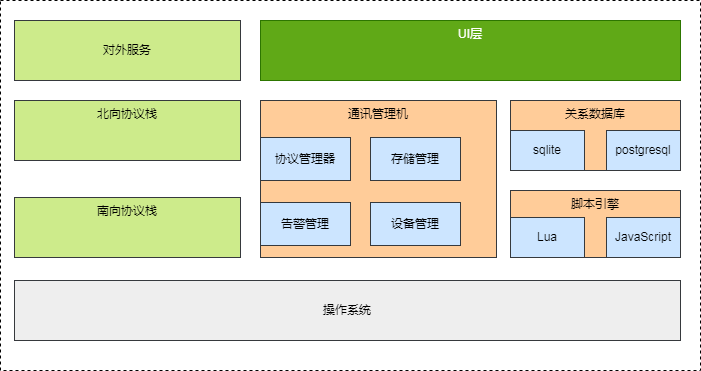

The diagram above was exported from draw.io. Its source (the exported page's mxGraphModel, read from the mxfile embedded in the PNG):
<mxGraphModel dx="1547" dy="812" grid="1" gridSize="10" guides="1" tooltips="1" connect="1" arrows="1" fold="1" page="1" pageScale="1" pageWidth="1169" pageHeight="1654" math="0" shadow="0">
  <root>
    <mxCell id="0" />
    <mxCell id="1" parent="0" />
    <mxCell id="18" value="" style="rounded=0;whiteSpace=wrap;html=1;dashed=1;" vertex="1" parent="1">
      <mxGeometry x="130" y="150" width="700" height="370" as="geometry" />
    </mxCell>
    <mxCell id="2" value="操作系统" style="rounded=0;whiteSpace=wrap;html=1;fillColor=#eeeeee;strokeColor=#36393d;" parent="1" vertex="1">
      <mxGeometry x="144" y="430" width="666" height="60" as="geometry" />
    </mxCell>
    <mxCell id="3" value="&lt;div&gt;&lt;span&gt;脚本引擎&lt;/span&gt;&lt;/div&gt;" style="rounded=0;whiteSpace=wrap;html=1;align=center;verticalAlign=top;fillColor=#ffcc99;strokeColor=#36393d;" parent="1" vertex="1">
      <mxGeometry x="640" y="340" width="170" height="67" as="geometry" />
    </mxCell>
    <mxCell id="4" value="南向协议栈" style="rounded=0;whiteSpace=wrap;html=1;horizontal=1;verticalAlign=top;fillColor=#cdeb8b;strokeColor=#36393d;" parent="1" vertex="1">
      <mxGeometry x="144" y="347" width="226" height="60" as="geometry" />
    </mxCell>
    <mxCell id="5" value="北向协议栈" style="rounded=0;whiteSpace=wrap;html=1;horizontal=1;verticalAlign=top;fillColor=#cdeb8b;strokeColor=#36393d;" parent="1" vertex="1">
      <mxGeometry x="144" y="250" width="226" height="60" as="geometry" />
    </mxCell>
    <mxCell id="6" value="对外服务" style="rounded=0;whiteSpace=wrap;html=1;horizontal=1;fillColor=#cdeb8b;strokeColor=#36393d;" parent="1" vertex="1">
      <mxGeometry x="144" y="170" width="226" height="60" as="geometry" />
    </mxCell>
    <mxCell id="7" value="UI层" style="rounded=0;whiteSpace=wrap;html=1;horizontal=1;verticalAlign=top;fillColor=#60a917;fontColor=#ffffff;strokeColor=#2D7600;" parent="1" vertex="1">
      <mxGeometry x="390" y="170" width="420" height="60" as="geometry" />
    </mxCell>
    <mxCell id="8" value="&lt;div&gt;&lt;span&gt;关系数据库&lt;/span&gt;&lt;/div&gt;" style="rounded=0;whiteSpace=wrap;html=1;align=center;verticalAlign=top;fillColor=#ffcc99;strokeColor=#36393d;" parent="1" vertex="1">
      <mxGeometry x="640" y="250" width="170" height="70" as="geometry" />
    </mxCell>
    <mxCell id="9" value="通讯管理机" style="rounded=0;whiteSpace=wrap;html=1;verticalAlign=top;fillColor=#ffcc99;strokeColor=#36393d;" parent="1" vertex="1">
      <mxGeometry x="390" y="250" width="236" height="157" as="geometry" />
    </mxCell>
    <mxCell id="10" value="Lua" style="rounded=0;whiteSpace=wrap;html=1;fillColor=#cce5ff;strokeColor=#36393d;" vertex="1" parent="1">
      <mxGeometry x="640" y="367" width="74" height="40" as="geometry" />
    </mxCell>
    <mxCell id="11" value="JavaScript" style="rounded=0;whiteSpace=wrap;html=1;fillColor=#cce5ff;strokeColor=#36393d;" vertex="1" parent="1">
      <mxGeometry x="736" y="367" width="74" height="40" as="geometry" />
    </mxCell>
    <mxCell id="12" value="sqlite" style="rounded=0;whiteSpace=wrap;html=1;fillColor=#cce5ff;strokeColor=#36393d;" vertex="1" parent="1">
      <mxGeometry x="640" y="280" width="74" height="40" as="geometry" />
    </mxCell>
    <mxCell id="13" value="postgresql" style="rounded=0;whiteSpace=wrap;html=1;fillColor=#cce5ff;strokeColor=#36393d;" vertex="1" parent="1">
      <mxGeometry x="736" y="280" width="74" height="40" as="geometry" />
    </mxCell>
    <mxCell id="14" value="协议管理器" style="rounded=0;whiteSpace=wrap;html=1;fillColor=#cce5ff;strokeColor=#36393d;" vertex="1" parent="1">
      <mxGeometry x="390" y="287" width="90" height="43" as="geometry" />
    </mxCell>
    <mxCell id="15" value="存储管理" style="rounded=0;whiteSpace=wrap;html=1;fillColor=#cce5ff;strokeColor=#36393d;" vertex="1" parent="1">
      <mxGeometry x="500" y="287" width="90" height="43" as="geometry" />
    </mxCell>
    <mxCell id="16" value="告警管理" style="rounded=0;whiteSpace=wrap;html=1;fillColor=#cce5ff;strokeColor=#36393d;" vertex="1" parent="1">
      <mxGeometry x="390" y="352" width="90" height="43" as="geometry" />
    </mxCell>
    <mxCell id="17" value="设备管理" style="rounded=0;whiteSpace=wrap;html=1;fillColor=#cce5ff;strokeColor=#36393d;" vertex="1" parent="1">
      <mxGeometry x="500" y="352" width="90" height="43" as="geometry" />
    </mxCell>
  </root>
</mxGraphModel>